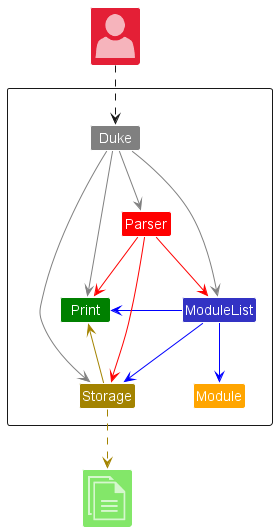

The diagram above was rendered by PlantUML. Its source (embedded in the PNG):
@startuml
!include <office/Concepts/globe_internet>
!include <office/Concepts/documents>
!include <office/Users/user>
!include style.puml

Package " "<<Rectangle>>{
    Class Print #green
    Class ModuleList LOGIC_COLOR
    Class Storage STORAGE_COLOR
    Class Parser #red
    Class Duke #grey /' We can keep this '/
    Class Module #orange
}
/'
Red user on top
Green icon below
'/
Class "<$user>" as User MODEL_COLOR_T2
Class "<$documents>" as File UI_COLOR_T1

ModuleList -left[#blue]-> Print
Parser -right[#red]-> Print
ModuleList -[#blue]-> Storage
Parser -[#red]-> ModuleList
Duke -[#grey]-> ModuleList
Duke -down[#grey]-> Storage
Duke -down[#grey]-> Parser
Duke -[#grey]-> Print
ModuleList -down[#blue]-> Module
Storage -[STORAGE_COLOR]-> Print
Parser -down[#red]-> Storage
Storage .[STORAGE_COLOR]->File
User .down-> Duke

@enduml